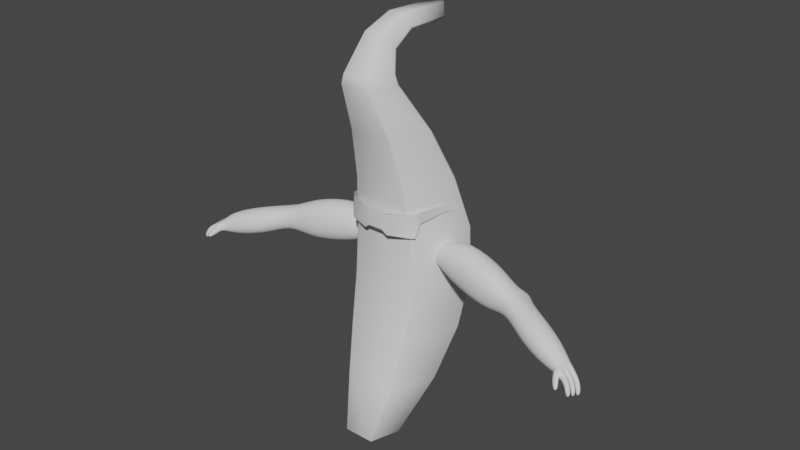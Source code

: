 # Source: MrBanana.blend  (saved by Blender 2.93.21; exported with 4.5.12 LTS)
import bpy
from mathutils import Matrix  # noqa: F401  (used for matrix-valued properties, if any)

bpy.ops.wm.read_factory_settings(use_empty=True)
scene = bpy.context.scene
scene.name = 'Scene'

# ---- collections
col_collection = bpy.data.collections.new('Collection'); scene.collection.children.link(col_collection)

# ---- world
world_world = bpy.data.worlds.new('World'); scene.world = world_world
world_world.use_nodes = True; world_world.node_tree.nodes.clear()
_N = world_world.node_tree.nodes; _L = world_world.node_tree.links
n0 = _N.new('ShaderNodeOutputWorld'); n0.name = 'World Output'; n0.location = (300, 300)
n1 = _N.new('ShaderNodeBackground'); n1.name = 'Background'; n1.location = (10, 300)
n1.inputs[0].default_value = (0.05088, 0.05088, 0.05088, 1.0)
_L.new(n1.outputs[0], n0.inputs[0])
n0.is_active_output = True
world_world.color = (0.05088, 0.05088, 0.05088)
world_world.use_sun_shadow = False
world_world.sun_shadow_jitter_overblur = 0.0

# ---- meshes
me_circle = bpy.data.meshes.new('Circle')
me_circle.from_pydata([(0.5439, 0.0285, -2.535e-10), (0.5499, 0.009489, 1.604e-09), (0.3461, -0.6178, 5.831e-11), (0.3307, -0.6297, 2.969e-10), (-0.3306, -0.6297, -7.758e-10), (-0.3462, -0.6176, 4.921e-09), (-0.5498, 0.00915, -1.106e-10), (-0.5437, 0.02864, 5.154e-10), (-0.009663, 0.4167, 1.346e-09), (0.009577, 0.4167, -5.283e-09), (0.2347, 1.462, 8.914), (0.2888, 1.461, 8.923), (-0.01103, 1.548, 9.095), (0.001685, 1.53, 9.049), (0.09626, 1.646, 9.367), (0.05656, 1.637, 9.336), (0.4071, 1.623, 9.364), (0.3646, 1.635, 9.387), (0.4917, 1.509, 9.083), (0.5044, 1.527, 9.132), (0.0466, 0.9085, 8.842), (-0.006317, 0.9141, 8.841), (-0.0254, 0.4813, 8.557), (0.0255, 0.4788, 8.557), (-0.3754, 0.2651, 8.765), (-0.3622, 0.2995, 8.728), (-0.2786, 0.8513, 8.987), (-0.2952, 0.8295, 9.029), (0.1316, 0.634, 9.314), (0.1758, 0.6428, 9.29), (0.1803, 0.006684, 9.033), (0.1348, -0.00883, 9.054), (0.3415, 0.2578, 8.737), (0.3479, 0.2215, 8.774), (0.2997, 0.7618, 9.052), (0.2922, 0.7871, 9.008), (-0.2128, 0.01938, 9.046), (-0.2541, 0.04067, 9.024), (-0.2159, 0.6879, 9.277), (-0.1769, 0.6701, 9.302), (0.5954, 0.1307, 5.877), (0.4634, -0.1483, 7.018), (0.5055, -0.1151, 7.017), (0.6371, 0.1629, 5.878), (0.7319, 0.03282, 2.338), (0.602, -0.2544, 1.192), (0.5634, -0.2842, 1.192), (0.6901, 0.0007036, 2.338), (0.7486, 0.2929, 4.694), (0.7799, 0.2488, 3.515), (0.7381, 0.2166, 3.515), (0.7068, 0.2606, 4.695), (1.142, 1.395, 2.341), (0.9361, 0.8681, 1.205), (0.9501, 0.818, 1.199), (1.158, 1.344, 2.342), (1.004, 1.293, 5.876), (0.7925, 0.7682, 7.008), (0.7774, 0.8233, 7.001), (0.9875, 1.343, 5.878), (1.169, 1.687, 4.69), (1.219, 1.702, 3.517), (1.235, 1.651, 3.516), (1.185, 1.636, 4.693), (-0.9872, 1.344, 5.878), (-0.7771, 0.8235, 7.001), (-0.7922, 0.7674, 7.008), (-1.004, 1.293, 5.876), (-1.158, 1.344, 2.342), (-0.9499, 0.8174, 1.199), (-0.9359, 0.8682, 1.204), (-1.141, 1.395, 2.341), (-1.185, 1.635, 4.693), (-1.235, 1.65, 3.516), (-1.219, 1.702, 3.517), (-1.169, 1.687, 4.69), (-0.6901, 0.0007038, 2.338), (-0.5634, -0.2842, 1.192), (-0.6021, -0.2541, 1.192), (-0.732, 0.03314, 2.338), (-0.6373, 0.1633, 5.878), (-0.5056, -0.1147, 7.017), (-0.4634, -0.1483, 7.018), (-0.5954, 0.1307, 5.877), (-0.7068, 0.2606, 4.695), (-0.7381, 0.2166, 3.515), (-0.78, 0.2491, 3.515), (-0.7488, 0.2932, 4.694), (-0.02626, 2.208, 2.344), (-0.02421, 1.536, 1.211), (0.02398, 1.536, 1.211), (0.02599, 2.208, 2.344), (0.02593, 2.044, 5.876), (0.02589, 1.375, 6.994), (-0.02626, 1.375, 6.994), (-0.02625, 2.044, 5.876), (-0.02624, 2.519, 4.689), (-0.02624, 2.57, 3.518), (0.02597, 2.57, 3.518), (0.02595, 2.519, 4.689), (0.009577, 0.4167, -5.283e-09), (0.018, 0.4627, 0.02238), (-0.01817, 0.4626, 0.02238), (-0.009663, 0.4167, 1.346e-09), (-0.5437, 0.02864, 5.154e-10), (-0.5727, 0.05988, 0.02259), (-0.5839, 0.02445, 0.02294), (-0.5498, 0.00915, -1.106e-10), (-0.3462, -0.6176, 4.921e-09), (-0.3727, -0.6257, 0.02325), (-0.3438, -0.6481, 0.02339), (-0.3306, -0.6297, -7.758e-10), (0.3307, -0.6297, 2.969e-10), (0.3438, -0.6481, 0.02339), (0.3727, -0.6259, 0.02325), (0.3461, -0.6178, 5.831e-11), (0.5499, 0.009489, 1.604e-09), (0.5841, 0.02484, 0.02293), (0.5729, 0.05977, 0.02259), (0.5439, 0.0285, -2.535e-10), (0.02584, 0.4606, 8.117), (0.02574, 0.4103, 8.312), (-0.02601, 0.4107, 8.312), (-0.02625, 0.4603, 8.117), (-0.527, 0.0972, 8.116), (-0.4782, 0.08457, 8.311), (-0.4966, 0.03203, 8.31), (-0.5442, 0.04635, 8.115), (-0.3536, -0.5402, 8.114), (-0.3296, -0.5042, 8.31), (-0.2879, -0.5385, 8.31), (-0.3115, -0.5732, 8.114), (0.3116, -0.5732, 8.114), (0.2788, -0.5413, 8.311), (0.3206, -0.5085, 8.312), (0.3535, -0.5407, 8.114), (0.5445, 0.0473, 8.115), (0.4918, 0.02553, 8.312), (0.4744, 0.07664, 8.313), (0.5273, 0.09694, 8.116)], [], [(49, 62, 55, 44), (55, 62, 61, 52), (93, 58, 139, 120), (65, 94, 123, 124), (0, 9, 8, 7, 6, 5, 4, 3, 2, 1), (73, 86, 79, 68), (81, 66, 127, 128), (41, 82, 131, 132), (43, 56, 63, 48), (36, 130, 129, 37), (26, 21, 10, 13), (137, 33, 32, 138), (63, 56, 59, 60), (67, 80, 87, 72), (123, 94, 93, 120), (97, 74, 71, 88), (105, 70, 69, 106), (85, 50, 47, 76), (113, 46, 45, 114), (57, 42, 135, 136), (129, 126, 24, 37), (20, 35, 18, 11), (43, 48, 51, 40), (34, 29, 16, 19), (67, 72, 75, 64), (49, 44, 47, 50), (73, 68, 71, 74), (28, 39, 14, 17), (35, 20, 23, 32), (12, 13, 10, 11, 18, 19, 16, 17, 14, 15), (29, 34, 33, 30), (21, 26, 25, 22), (39, 28, 31, 36), (27, 38, 37, 24), (38, 27, 12, 15), (125, 122, 22, 25), (95, 64, 75, 96), (99, 92, 95, 96), (109, 106, 69, 78), (133, 130, 36, 31), (83, 40, 51, 84), (87, 80, 83, 84), (117, 114, 45, 54), (61, 98, 91, 52), (135, 42, 41, 132), (105, 102, 89, 70), (89, 102, 101, 90), (53, 118, 117, 54), (59, 92, 99, 60), (79, 86, 85, 76), (91, 98, 97, 88), (24, 126, 125, 25), (109, 78, 77, 110), (37, 38, 39, 36), (29, 30, 31, 28), (33, 34, 35, 32), (21, 22, 23, 20), (25, 26, 27, 24), (10, 21, 20, 11), (34, 19, 18, 35), (127, 66, 65, 124), (121, 138, 32, 23), (12, 27, 26, 13), (139, 58, 57, 136), (81, 128, 131, 82), (14, 39, 38, 15), (16, 29, 28, 17), (137, 134, 30, 33), (113, 110, 77, 46), (97, 98, 99, 96), (93, 94, 95, 92), (65, 66, 67, 64), (73, 74, 75, 72), (89, 90, 91, 88), (69, 70, 71, 68), (85, 86, 87, 84), (81, 82, 83, 80), (41, 42, 43, 40), (49, 50, 51, 48), (77, 78, 79, 76), (45, 46, 47, 44), (61, 62, 63, 60), (57, 58, 59, 56), (53, 54, 55, 52), (88, 71, 70, 89), (52, 91, 90, 53), (68, 79, 78, 69), (76, 47, 46, 77), (44, 55, 54, 45), (64, 95, 94, 65), (92, 59, 58, 93), (80, 67, 66, 81), (40, 83, 82, 41), (56, 43, 42, 57), (50, 85, 84, 51), (62, 49, 48, 63), (60, 99, 98, 61), (74, 97, 96, 75), (86, 73, 72, 87), (133, 31, 30, 134), (101, 118, 53, 90), (119, 116, 117, 118), (115, 112, 113, 114), (111, 108, 109, 110), (103, 100, 101, 102), (107, 104, 105, 106), (104, 103, 102, 105), (100, 119, 118, 101), (108, 107, 106, 109), (112, 111, 110, 113), (116, 115, 114, 117), (133, 134, 135, 132), (129, 130, 131, 128), (137, 138, 139, 136), (121, 122, 123, 120), (125, 126, 127, 124), (124, 123, 122, 125), (120, 139, 138, 121), (128, 127, 126, 129), (132, 131, 130, 133), (136, 135, 134, 137), (121, 23, 22, 122)])
me_circle.polygons.foreach_set('use_smooth', [True] * 122)
_uv = me_circle.uv_layers.new(name='UVMap')
_uv.uv.foreach_set('vector', [0.0, 0.0, 0.0, 0.0, 0.0, 0.0, 0.0, 0.0, 0.0, 0.0, 0.0, 0.0, 0.0, 0.0, 0.0, 0.0, 0.0, 0.0, 0.0, 0.0, 0.0, 0.0, 0.0, 0.0, 0.0, 0.0, 0.0, 0.0, 0.0, 0.0, 0.0, 0.0, 0.0, 0.0, 0.0, 0.0, 0.0, 0.0, 0.0, 0.0, 0.0, 0.0, 0.0, 0.0, 0.0, 0.0, 0.0, 0.0, 0.0, 0.0, 0.0, 0.0, 0.0, 0.0, 0.0, 0.0, 0.0, 0.0, 0.0, 0.0, 0.0, 0.0, 0.0, 0.0, 0.0, 0.0, 0.0, 0.0, 0.0, 0.0, 0.0, 0.0, 0.0, 0.0, 0.0, 0.0, 0.0, 0.0, 0.0, 0.0, 0.0, 0.0, 0.0, 0.0, 0.0, 0.0, 0.0, 0.0, 0.0, 0.0, 0.0, 0.0, 0.0, 0.0, 0.0, 0.0, 0.0, 0.0, 0.0, 0.0, 0.0, 0.0, 0.0, 0.0, 0.0, 0.0, 0.0, 0.0, 0.0, 0.0, 0.0, 0.0, 0.0, 0.0, 0.0, 0.0, 0.0, 0.0, 0.0, 0.0, 0.0, 0.0, 0.0, 0.0, 0.0, 0.0, 0.0, 0.0, 0.0, 0.0, 0.0, 0.0, 0.0, 0.0, 0.0, 0.0, 0.0, 0.0, 0.0, 0.0, 0.0, 0.0, 0.0, 0.0, 0.0, 0.0, 0.0, 0.0, 0.0, 0.0, 0.0, 0.0, 0.0, 0.0, 0.0, 0.0, 0.0, 0.0, 0.0, 0.0, 0.0, 0.0, 0.0, 0.0, 0.0, 0.0, 0.0, 0.0, 0.0, 0.0, 0.0, 0.0, 0.0, 0.0, 0.0, 0.0, 0.0, 0.0, 0.0, 0.0, 0.0, 0.0, 0.0, 0.0, 0.0, 0.0, 0.0, 0.0, 0.0, 0.0, 0.0, 0.0, 0.0, 0.0, 0.0, 0.0, 0.0, 0.0, 0.0, 0.0, 0.0, 0.0, 0.0, 0.0, 0.0, 0.0, 0.0, 0.0, 0.0, 0.0, 0.0, 0.0, 0.0, 0.0, 0.0, 0.0, 0.0, 0.0, 0.0, 0.0, 0.0, 0.0, 0.0, 0.0, 0.0, 0.0, 0.0, 0.0, 0.0, 0.0, 0.0, 0.0, 0.0, 0.0, 0.0, 0.0, 0.0, 0.0, 0.0, 0.0, 0.0, 0.0, 0.0, 0.0, 0.0, 0.0, 0.0, 0.0, 0.0, 0.0, 0.0, 0.0, 0.0, 0.0, 0.0, 0.0, 0.0, 0.0, 0.0, 0.0, 0.0, 0.0, 0.0, 0.0, 0.0, 0.0, 0.0, 0.0, 0.0, 0.0, 0.0, 0.0, 0.0, 0.0, 0.0, 0.0, 0.0, 0.0, 0.0, 0.0, 0.0, 0.0, 0.0, 0.0, 0.0, 0.0, 0.0, 0.0, 0.0, 0.0, 0.0, 0.0, 0.0, 0.0, 0.0, 0.0, 0.0, 0.0, 0.0, 0.0, 0.0, 0.0, 0.0, 0.0, 0.0, 0.0, 0.0, 0.0, 0.0, 0.0, 0.0, 0.0, 0.0, 0.0, 0.0, 0.0, 0.0, 0.0, 0.0, 0.0, 0.0, 0.0, 0.0, 0.0, 0.0, 0.0, 0.0, 0.0, 0.0, 0.0, 0.0, 0.0, 0.0, 0.0, 0.0, 0.0, 0.0, 0.0, 0.0, 0.0, 0.0, 0.0, 0.0, 0.0, 0.0, 0.0, 0.0, 0.0, 0.0, 0.0, 0.0, 0.0, 0.0, 0.0, 0.0, 0.0, 0.0, 0.0, 0.0, 0.0, 0.0, 0.0, 0.0, 0.0, 0.0, 0.0, 0.0, 0.0, 0.0, 0.0, 0.0, 0.0, 0.0, 0.0, 0.0, 0.0, 0.0, 0.0, 0.0, 0.0, 0.0, 0.0, 0.0, 0.0, 0.0, 0.0, 0.0, 0.0, 0.0, 0.0, 0.0, 0.0, 0.0, 0.0, 0.0, 0.0, 0.0, 0.0, 0.0, 0.0, 0.0, 0.0, 0.0, 0.0, 0.0, 0.0, 0.0, 0.0, 0.0, 0.0, 0.0, 0.0, 0.0, 0.0, 0.0, 0.0, 0.0, 0.0, 0.0, 0.0, 0.0, 0.0, 0.0, 0.0, 0.0, 0.0, 0.0, 0.0, 0.0, 0.0, 0.0, 0.0, 0.0, 0.0, 0.0, 0.0, 0.0, 0.0, 0.0, 0.0, 0.0, 0.0, 0.0, 0.0, 0.0, 0.0, 0.0, 0.0, 0.0, 0.0, 0.0, 0.0, 0.0, 0.0, 0.0, 0.0, 0.0, 0.0, 0.0, 0.0, 0.0, 0.0, 0.0, 0.0, 0.0, 0.0, 0.0, 0.0, 0.0, 0.0, 0.0, 0.0, 0.0, 0.0, 0.0, 0.0, 0.0, 0.0, 0.0, 0.0, 0.0, 0.0, 0.0, 0.0, 0.0, 0.0, 0.0, 0.0, 0.0, 0.0, 0.0, 0.0, 0.0, 0.0, 0.0, 0.0, 0.0, 0.0, 0.0, 0.0, 0.0, 0.0, 0.0, 0.0, 0.0, 0.0, 0.0, 0.0, 0.0, 0.0, 0.0, 0.0, 0.0, 0.0, 0.0, 0.0, 0.0, 0.0, 0.0, 0.0, 0.0, 0.0, 0.0, 0.0, 0.0, 0.0, 0.0, 0.0, 0.0, 0.0, 0.0, 0.0, 0.0, 0.0, 0.0, 0.0, 0.0, 0.0, 0.0, 0.0, 0.0, 0.0, 0.0, 0.0, 0.0, 0.0, 0.0, 0.0, 0.0, 0.0, 0.0, 0.0, 0.0, 0.0, 0.0, 0.0, 0.0, 0.0, 0.0, 0.0, 0.0, 0.0, 0.0, 0.0, 0.0, 0.0, 0.0, 0.0, 0.0, 0.0, 0.0, 0.0, 0.0, 0.0, 0.0, 0.0, 0.0, 0.0, 0.0, 0.0, 0.0, 0.0, 0.0, 0.0, 0.0, 0.0, 0.0, 0.0, 0.0, 0.0, 0.0, 0.0, 0.0, 0.0, 0.0, 0.0, 0.0, 0.0, 0.0, 0.0, 0.0, 0.0, 0.0, 0.0, 0.0, 0.0, 0.0, 0.0, 0.0, 0.0, 0.0, 0.0, 0.0, 0.0, 0.0, 0.0, 0.0, 0.0, 0.0, 0.0, 0.0, 0.0, 0.0, 0.0, 0.0, 0.0, 0.0, 0.0, 0.0, 0.0, 0.0, 0.0, 0.0, 0.0, 0.0, 0.0, 0.0, 0.0, 0.0, 0.0, 0.0, 0.0, 0.0, 0.0, 0.0, 0.0, 0.0, 0.0, 0.0, 0.0, 0.0, 0.0, 0.0, 0.0, 0.0, 0.0, 0.0, 0.0, 0.0, 0.0, 0.0, 0.0, 0.0, 0.0, 0.0, 0.0, 0.0, 0.0, 0.0, 0.0, 0.0, 0.0, 0.0, 0.0, 0.0, 0.0, 0.0, 0.0, 0.0, 0.0, 0.0, 0.0, 0.0, 0.0, 0.0, 0.0, 0.0, 0.0, 0.0, 0.0, 0.0, 0.0, 0.0, 0.0, 0.0, 0.0, 0.0, 0.0, 0.0, 0.0, 0.0, 0.0, 0.0, 0.0, 0.0, 0.0, 0.0, 0.0, 0.0, 0.0, 0.0, 0.0, 0.0, 0.0, 0.0, 0.0, 0.0, 0.0, 0.0, 0.0, 0.0, 0.0, 0.0, 0.0, 0.0, 0.0, 0.0, 0.0, 0.0, 0.0, 0.0, 0.0, 0.0, 0.0, 0.0, 0.0, 0.0, 0.0, 0.0, 0.0, 0.0, 0.0, 0.0, 0.0, 0.0, 0.0, 0.0, 0.0, 0.0, 0.0, 0.0, 0.0, 0.0, 0.0, 0.0, 0.0, 0.0, 0.0, 0.0, 0.0, 0.0, 0.0, 0.0, 0.0, 0.0, 0.0, 0.0, 0.0, 0.0, 0.0, 0.0, 0.0, 0.0, 0.0, 0.0, 0.0, 0.0, 0.0, 0.0, 0.0, 0.0, 0.0, 0.0, 0.0, 0.0, 0.0, 0.0, 0.0, 0.0, 0.0, 0.0, 0.0, 0.0, 0.0, 0.0, 0.0, 0.0, 0.0, 0.0, 0.0, 0.0, 0.0, 0.0, 0.0, 0.0, 0.0, 0.0, 0.0, 0.0, 0.0, 0.0, 0.0, 0.0, 0.0, 0.0, 0.0, 0.0, 0.0, 0.0, 0.0, 0.0, 0.0, 0.0, 0.0, 0.0, 0.0, 0.0, 0.0, 0.0, 0.0, 0.0, 0.0, 0.0, 0.0, 0.0, 0.0, 0.0, 0.0, 0.0, 0.0, 0.0, 0.0, 0.0, 0.0, 0.0, 0.0, 0.0, 0.0, 0.0, 0.0, 0.0, 0.0, 0.0, 0.0, 0.0, 0.0, 0.0, 0.0, 0.0, 0.0, 0.0, 0.0, 0.0, 0.0, 0.0, 0.0, 0.0, 0.0, 0.0, 0.0, 0.0, 0.0, 0.0, 0.0, 0.0, 0.0, 0.0, 0.0, 0.0, 0.0, 0.0, 0.0, 0.0, 0.0, 0.0, 0.0, 0.0, 0.0, 0.0, 0.0, 0.0, 0.0, 0.0, 0.0, 0.0, 0.0, 0.0, 0.0, 0.0, 0.0, 0.0, 0.0, 0.0, 0.0, 0.0, 0.0, 0.0, 0.0, 0.0, 0.0, 0.0, 0.0, 0.0, 0.0, 0.0, 0.0, 0.0, 0.0, 0.0, 0.0, 0.0, 0.0, 0.0, 0.0, 0.0, 0.0, 0.0, 0.0, 0.0, 0.0, 0.0, 0.0, 0.0, 0.0, 0.0, 0.0, 0.0, 0.0, 0.0, 0.0, 0.0, 0.0, 0.0, 0.0, 0.0, 0.0, 0.0, 0.0, 0.0, 0.0, 0.0, 0.0, 0.0, 0.0, 0.0, 0.0, 0.0, 0.0, 0.0, 0.0, 0.0, 0.0, 0.0, 0.0, 0.0, 0.0, 0.0, 0.0, 0.0, 0.0, 0.0, 0.0, 0.0, 0.0, 0.0, 0.0, 0.0, 0.0, 0.0, 0.0, 0.0, 0.0, 0.0, 0.0, 0.0, 0.0, 0.0, 0.0, 0.0, 0.0, 0.0, 0.0, 0.0, 0.0, 0.0, 0.0, 0.0, 0.0, 0.0, 0.0])
me_circle.use_remesh_fix_poles = True
me_circle.use_remesh_preserve_attributes = False
me_circle.update()
me_plane = bpy.data.meshes.new('Plane')
me_plane.from_pydata([(-0.4418, -0.4871, 0.3183), (0.2281, -0.4871, 0.3183), (-0.4418, 0.5027, 0.136), (0.2281, 0.5027, 0.136), (-0.7891, -0.9849, -2.565), (-0.2587, -0.9849, -2.565), (-1.592, -1.929, -4.832), (-1.169, -1.936, -4.923), (-1.642, -1.301, -5.001), (-1.219, -1.308, -5.092), (-0.62, 0.007836, 0.2271), (0.448, 0.007836, 0.2271), (-0.05526, -0.5906, -2.638), (-1.791, -1.502, -4.612), (-0.8396, -1.517, -4.817), (-2.022, -2.294, -5.413), (-1.9, -2.293, -5.517), (-2.073, -1.668, -5.636), (-2.195, -1.67, -5.533), (-1.279, -2.063, -5.145), (-1.557, -2.027, -5.05), (-1.661, -1.4, -5.203), (-1.383, -1.436, -5.298), (-1.531, -2.077, -4.822), (-1.202, -2.082, -4.893), (-1.597, -2.077, -5.079), (-1.336, -2.142, -5.111), (-1.847, -2.494, -5.122), (-1.727, -2.566, -5.16), (-1.807, -2.346, -5.233), (-1.692, -2.415, -5.27), (-1.187, -1.702, -4.986), (-1.183, -1.752, -4.973), (-1.204, -1.493, -5.043), (-1.2, -1.542, -5.029), (-1.606, -1.745, -4.882), (-1.61, -1.696, -4.895), (-1.623, -1.535, -4.938), (-1.627, -1.486, -4.952), (-1.965, -2.06, -5.561), (-1.951, -2.109, -5.552), (-2.022, -1.852, -5.601), (-2.009, -1.901, -5.592), (-2.073, -2.111, -5.449), (-2.086, -2.062, -5.458), (-2.131, -1.902, -5.488), (-2.144, -1.854, -5.498), (-1.31, -1.878, -5.19), (-1.318, -1.829, -5.202), (-1.344, -1.669, -5.241), (-1.352, -1.62, -5.253), (-1.63, -1.584, -5.158), (-1.622, -1.633, -5.146), (-1.596, -1.794, -5.107), (-1.588, -1.842, -5.095), (-0.9526, 0.3945, -1.882), (-0.7323, 0.6263, -0.5977), (0.4957, 0.6261, -0.5902), (0.2131, 0.3947, -1.876), (0.2136, -1.104, -1.738), (0.4962, -0.8706, -0.4276), (-0.7299, -0.8703, -0.435), (-0.9526, -1.104, -1.743), (-1.16, -0.04805, -0.548), (-1.428, -0.5046, -1.826), (0.9229, -0.03912, -0.5037), (0.6441, -0.5014, -1.801), (-1.449, -1.84, -4.095), (-1.171, -1.53, -3.288), (-1.26, -0.4148, -3.588), (-1.531, -0.8052, -4.373), (-0.8631, -0.8161, -4.516), (-0.5415, -0.4266, -3.743), (-0.7816, -1.851, -4.239), (-0.4528, -1.542, -3.443), (-0.2612, -0.9873, -3.642), (-0.5916, -1.34, -4.433), (-1.518, -0.9664, -3.371), (-1.766, -1.319, -4.177), (-0.7667, 0.101, -2.904), (-0.7062, 0.1735, -2.639), (-1.05, -0.5906, -2.638), (-0.3447, 0.1708, -2.638), (-0.4361, 0.1061, -2.919), (-0.9859, -0.09447, -3.039), (-0.8505, 0.0646, -2.421), (-0.1176, 0.06144, -2.426), (-0.3284, -0.108, -3.083), (-1.536, -1.955, -5.451), (-1.571, -1.796, -5.486), (-1.771, -1.778, -5.387), (-1.735, -1.938, -5.352), (-1.484, -2.188, -5.4), (-1.684, -2.171, -5.301), (-1.525, -2.004, -5.44), (-1.725, -1.987, -5.341), (-1.623, -1.563, -5.536), (-1.822, -1.545, -5.437), (-1.582, -1.747, -5.496), (-1.782, -1.73, -5.397)], [], [(4, 5, 74, 68), (2, 10, 63, 56), (1, 11, 65, 60), (59, 66, 12, 5), (66, 58, 86, 12), (81, 4, 68, 77), (73, 76, 14, 7), (76, 71, 9, 14), (55, 64, 81, 85), (70, 78, 13, 8), (78, 67, 6, 13), (71, 70, 8, 9), (5, 12, 75, 74), (3, 2, 56, 57), (0, 1, 60, 61), (31, 34, 49, 48), (93, 92, 16, 15), (37, 36, 53, 52), (95, 93, 15, 43), (90, 91, 44, 45), (46, 41, 17, 18), (96, 97, 18, 17), (44, 39, 42, 45), (98, 96, 17, 41), (97, 99, 46, 18), (92, 94, 40, 16), (88, 89, 42, 39), (8, 38, 51, 21), (15, 16, 40, 43), (33, 9, 22, 50), (7, 14, 9, 33, 34, 31, 32), (9, 8, 21, 22), (35, 6, 20, 54), (13, 6, 35, 36, 37, 38, 8), (6, 7, 24, 23), (24, 26, 30, 28), (19, 20, 25, 26), (7, 19, 26, 24), (20, 6, 23, 25), (27, 28, 30, 29), (23, 24, 28, 27), (26, 25, 29, 30), (25, 23, 27, 29), (52, 49, 50, 51), (98, 41, 46, 99), (89, 49, 52, 90), (88, 39, 44, 91), (94, 47, 54, 95), (7, 32, 47, 19), (53, 54, 47, 48), (35, 54, 53, 36), (52, 51, 38, 37), (50, 49, 34, 33), (32, 31, 48, 47), (10, 0, 61, 63), (11, 3, 57, 65), (64, 62, 4, 81), (12, 87, 72, 75), (62, 59, 5, 4), (84, 81, 77, 69), (66, 59, 60, 65), (64, 55, 56, 63), (62, 64, 63, 61), (58, 66, 65, 57), (59, 62, 61, 60), (55, 58, 57, 56), (87, 84, 69, 72), (76, 73, 74, 75), (73, 67, 68, 74), (70, 71, 72, 69), (78, 70, 69, 77), (71, 76, 75, 72), (67, 78, 77, 68), (67, 73, 7, 6), (84, 85, 81), (86, 87, 12), (82, 80, 79, 83), (58, 55, 85, 86), (79, 80, 85, 84), (82, 83, 87, 86), (80, 82, 86, 85), (83, 79, 84, 87), (48, 88, 91, 53), (42, 89, 90, 45), (48, 49, 89, 88), (52, 53, 91, 90), (40, 94, 95, 43), (19, 47, 94, 92), (54, 20, 93, 95), (20, 19, 92, 93), (50, 98, 99, 51), (21, 51, 99, 97), (50, 22, 96, 98), (22, 21, 97, 96)])
me_plane.polygons.foreach_set('use_smooth', [True] * 94)
_uv = me_plane.uv_layers.new(name='UVMap')
_uv.uv.foreach_set('vector', [0.0, 0.0, 1.0, 0.0, 1.0, 0.0, 0.0, 0.0, 0.0, 1.0, 0.0, 0.5, 0.0, 0.5, 0.0, 1.0, 1.0, 0.0, 1.0, 0.5, 1.0, 0.5, 1.0, 0.0, 1.0, 0.0, 1.0, 0.5, 1.0, 0.5, 1.0, 0.0, 1.0, 0.5, 1.0, 1.0, 1.0, 0.938, 1.0, 0.5, 0.0, 0.5, 0.0, 0.0, 0.0, 0.0, 0.0, 0.5, 1.0, 0.0, 1.0, 0.5, 1.0, 0.5, 1.0, 0.0, 1.0, 0.5, 1.0, 1.0, 1.0, 1.0, 1.0, 0.5, 0.0, 1.0, 0.0, 0.5, 0.0, 0.5, 0.0, 0.94, 0.0, 1.0, 0.0, 0.5, 0.0, 0.5, 0.0, 1.0, 0.0, 0.5, 0.0, 0.0, 0.0, 0.0, 0.0, 0.5, 1.0, 1.0, 0.0, 1.0, 0.0, 1.0, 1.0, 1.0, 1.0, 0.0, 1.0, 0.5, 1.0, 0.5, 1.0, 0.0, 1.0, 1.0, 0.0, 1.0, 0.0, 1.0, 1.0, 1.0, 0.0, 0.0, 1.0, 0.0, 1.0, 0.0, 0.0, 0.0, 1.0, 0.3724, 1.0, 0.6276, 1.0, 0.6276, 1.0, 0.3724, 0.0, 0.0, 1.0, 0.0, 1.0, 0.0, 0.0, 0.0, 0.0, 0.6276, 0.0, 0.3723, 0.0, 0.3718, 0.0, 0.6281, 0.0, 0.2946, 0.0, 0.0, 0.0, 0.0, 0.0, 0.2945, 0.0, 0.628, 0.0, 0.372, 0.0, 0.3722, 0.0, 0.6278, 0.0, 0.7057, 1.0, 0.7057, 1.0, 1.0, 0.0, 1.0, 1.0, 1.0, 0.0, 1.0, 0.0, 1.0, 1.0, 1.0, 0.0, 0.3722, 1.0, 0.3724, 1.0, 0.6276, 0.0, 0.6278, 1.0, 0.7057, 1.0, 1.0, 1.0, 1.0, 1.0, 0.7057, 0.0, 1.0, 0.0, 0.7057, 0.0, 0.7057, 0.0, 1.0, 1.0, 0.0, 1.0, 0.2943, 1.0, 0.2943, 1.0, 0.0, 1.0, 0.3724, 1.0, 0.6276, 1.0, 0.6276, 1.0, 0.3724, 0.0, 1.0, 0.0, 0.7057, 0.0, 0.7057, 0.0, 1.0, 0.0, 0.0, 1.0, 0.0, 1.0, 0.2943, 0.0, 0.2945, 1.0, 0.7057, 1.0, 1.0, 1.0, 1.0, 1.0, 0.7057, 1.0, 0.0, 1.0, 0.5, 1.0, 1.0, 1.0, 0.7057, 1.0, 0.6276, 1.0, 0.3724, 1.0, 0.2943, 1.0, 1.0, 0.0, 1.0, 0.0, 1.0, 1.0, 1.0, 0.0, 0.2941, 0.0, 0.0, 0.0, 0.0, 0.0, 0.2947, 0.0, 0.5, 0.0, 0.0, 0.0, 0.2941, 0.0, 0.3723, 0.0, 0.6276, 0.0, 0.7057, 0.0, 1.0, 0.0, 0.0, 1.0, 0.0, 1.0, 0.0, 0.1132, 0.0, 1.0, 0.0, 0.5858, 0.0, 1.0, 0.0, 1.0, 0.0, 1.0, 0.0, 0.0, 0.0, 0.07369, 0.0, 0.5858, 0.0, 1.0, 0.0, 1.0, 0.0, 0.5858, 0.0, 1.0, 0.0, 0.0, 0.0, 0.0, 0.0, 0.1132, 0.0, 0.07369, 0.0, 0.4664, 0.0, 1.0, 0.0, 1.0, 0.0, 0.4663, 0.0, 0.1132, 0.0, 1.0, 0.0, 1.0, 0.0, 0.4664, 0.0, 0.5858, 0.0, 0.07369, 0.0, 0.4663, 0.0, 1.0, 0.0, 0.07369, 0.0, 0.1132, 0.0, 0.4664, 0.0, 0.4663, 0.0, 0.0, 0.6281, 1.0, 0.6276, 1.0, 0.7057, 0.0, 0.7057, 1.0, 0.7057, 1.0, 0.7057, 0.0, 0.7057, 0.0, 0.7057, 1.0, 0.6276, 1.0, 0.6276, 0.0, 0.6281, 0.0, 0.628, 1.0, 0.3724, 1.0, 0.3724, 0.0, 0.3722, 0.0, 0.372, 1.0, 0.2943, 1.0, 0.2943, 0.0, 0.2947, 0.0, 0.2946, 1.0, 0.0, 1.0, 0.2943, 1.0, 0.2943, 1.0, 0.0, 0.0, 0.3718, 0.0, 0.2947, 1.0, 0.2943, 1.0, 0.3724, 0.0, 0.2941, 0.0, 0.2947, 0.0, 0.3718, 0.0, 0.3723, 0.0, 0.6281, 0.0, 0.7057, 0.0, 0.7057, 0.0, 0.6276, 1.0, 0.7057, 1.0, 0.6276, 1.0, 0.6276, 1.0, 0.7057, 1.0, 0.2943, 1.0, 0.3724, 1.0, 0.3724, 1.0, 0.2943, 0.0, 0.5, 0.0, 0.0, 0.0, 0.0, 0.0, 0.5, 1.0, 0.5, 1.0, 1.0, 1.0, 1.0, 1.0, 0.5, 0.0, 0.5, 0.0, 0.0, 0.0, 0.0, 0.0, 0.5, 1.0, 0.5, 1.0, 0.9277, 1.0, 1.0, 1.0, 0.5, 0.0, 0.0, 1.0, 0.0, 1.0, 0.0, 0.0, 0.0, 0.0, 0.9393, 0.0, 0.5, 0.0, 0.5, 0.0, 1.0, 1.0, 0.5, 1.0, 0.0, 1.0, 0.0, 1.0, 0.5, 0.0, 0.5, 0.0, 1.0, 0.0, 1.0, 0.0, 0.5, 0.0, 0.0, 0.0, 0.5, 0.0, 0.5, 0.0, 0.0, 1.0, 1.0, 1.0, 0.5, 1.0, 0.5, 1.0, 1.0, 1.0, 0.0, 0.0, 0.0, 0.0, 0.0, 1.0, 0.0, 0.0, 1.0, 1.0, 1.0, 1.0, 1.0, 0.0, 1.0, 1.0, 0.9277, 0.0, 0.9393, 0.0, 1.0, 1.0, 1.0, 1.0, 0.5, 1.0, 0.0, 1.0, 0.0, 1.0, 0.5, 1.0, 0.0, 0.0, 0.0, 0.0, 0.0, 1.0, 0.0, 0.0, 1.0, 1.0, 1.0, 1.0, 1.0, 0.0, 1.0, 0.0, 0.5, 0.0, 1.0, 0.0, 1.0, 0.0, 0.5, 1.0, 1.0, 1.0, 0.5, 1.0, 0.5, 1.0, 1.0, 0.0, 0.0, 0.0, 0.5, 0.0, 0.5, 0.0, 0.0, 0.0, 0.0, 1.0, 0.0, 1.0, 0.0, 0.0, 0.0, 0.0, 0.9393, -0.1399, 0.8928, 0.0, 0.5, 1.0, 0.938, 0.9163, 0.8973, 1.0, 0.5, 0.7803, 1.0, 0.2176, 1.0, 0.2252, 1.0, 0.7727, 1.0, 1.0, 1.0, 0.0, 1.0, 0.0, 0.94, 1.0, 0.938, 0.2252, 1.0, 0.2176, 1.0, 0.0, 0.94, 0.0, 0.9393, 0.7803, 1.0, 0.7727, 1.0, 1.0, 0.9277, 1.0, 0.938, 0.2176, 1.0, 0.7803, 1.0, 1.0, 0.938, 0.0, 0.94, 0.7727, 1.0, 0.2252, 1.0, 0.0, 0.9393, 1.0, 0.9277, 1.0, 0.3724, 1.0, 0.3724, 0.0, 0.372, 0.0, 0.3718, 1.0, 0.6276, 1.0, 0.6276, 0.0, 0.628, 0.0, 0.6278, 1.0, 0.3724, 1.0, 0.6276, 1.0, 0.6276, 1.0, 0.3724, 0.0, 0.6281, 0.0, 0.3718, 0.0, 0.372, 0.0, 0.628, 1.0, 0.2943, 1.0, 0.2943, 0.0, 0.2946, 0.0, 0.2945, 1.0, 0.0, 1.0, 0.2943, 1.0, 0.2943, 1.0, 0.0, 0.0, 0.2947, 0.0, 0.0, 0.0, 0.0, 0.0, 0.2946, 0.0, 0.0, 1.0, 0.0, 1.0, 0.0, 0.0, 0.0, 1.0, 0.7057, 1.0, 0.7057, 0.0, 0.7057, 0.0, 0.7057, 0.0, 1.0, 0.0, 0.7057, 0.0, 0.7057, 0.0, 1.0, 1.0, 0.7057, 1.0, 1.0, 1.0, 1.0, 1.0, 0.7057, 1.0, 1.0, 0.0, 1.0, 0.0, 1.0, 1.0, 1.0])
me_plane.use_remesh_fix_poles = True
me_plane.use_remesh_preserve_attributes = False
me_plane.update()
me_plane_001 = bpy.data.meshes.new('Plane.001')
me_plane_001.from_pydata([(-0.8389, -0.7618, -0.2274), (0.8389, -0.7618, -0.2274), (-0.8389, 1.0, -0.285), (0.8389, 1.0, -0.285), (0.3212, -0.7618, 0.3437), (-0.3212, -0.7618, 0.3437), (-0.2919, 1.0, 0.3971), (0.2919, 1.0, 0.3971), (0.1921, -0.4374, 0.4221), (-0.1921, -0.4374, 0.4221), (0.1055, 0.905, 0.4221), (-0.1055, 0.905, 0.4221), (-0.9337, -0.7618, -0.4771), (0.9337, -0.7618, -0.4771), (-0.9337, 1.0, -0.4978), (0.9337, 1.0, -0.4978), (-0.9337, 0.1367, -1.037), (0.9337, 0.1367, -1.037), (-0.9337, 1.0, -1.04), (0.9337, 1.0, -1.04), (-1.113, 0.4579, -3.129), (1.113, 0.4579, -3.129), (-1.113, 1.0, -3.129), (1.113, 1.0, -3.129), (-1.196, 0.2341, -4.048), (1.196, 0.2341, -4.048), (-1.196, 0.7762, -4.048), (1.196, 0.7762, -4.048), (0.1827, 0.7817, 0.4158), (0.3069, 0.837, 0.4092), (-0.2613, -0.3584, 0.4174), (-0.3641, -0.5933, 0.3455), (0.3641, -0.5933, 0.3455), (0.8138, -0.5933, -0.2166), (0.8148, 0.8371, -0.2736), (-0.8138, -0.5933, -0.2166), (-0.3069, 0.837, 0.4092), (-0.8148, 0.8371, -0.2736), (0.2613, -0.3584, 0.4174), (-0.1827, 0.7817, 0.4158), (-0.8764, 0.8371, -0.4134), (-0.8759, -0.5933, -0.3949), (0.8759, -0.5933, -0.3949), (0.8764, 0.8371, -0.4134)], [], [(8, 10, 11, 9), (12, 14, 18, 16), (15, 13, 17, 19), (16, 18, 22, 20), (19, 17, 21, 23), (20, 22, 26, 24), (23, 21, 25, 27), (28, 29, 7, 10), (30, 31, 5, 9), (33, 32, 4, 1), (29, 34, 3, 7), (31, 35, 0, 5), (37, 36, 6, 2), (32, 38, 8, 4), (39, 30, 9, 11), (38, 28, 10, 8), (36, 39, 11, 6), (43, 42, 13, 15), (41, 40, 14, 12), (40, 37, 2, 14), (35, 41, 12, 0), (42, 33, 1, 13), (34, 43, 15, 3), (31, 30, 39, 36, 37, 40, 41, 35), (29, 28, 38, 32, 33, 42, 43, 34)])
me_plane_001.polygons.foreach_set('use_smooth', [True] * 25)
_uv = me_plane_001.uv_layers.new(name='UVMap')
_uv.uv.foreach_set('vector', [0.596, 0.2813, 0.596, 0.858, 0.404, 0.858, 0.404, 0.2813, 0.0, 0.0, 0.0, 1.0, 0.0, 1.0, 0.0, 0.0, 1.0, 1.0, 1.0, 0.0, 1.0, 0.0, 1.0, 1.0, 0.0, 0.0, 0.0, 1.0, 0.0, 1.0, 0.0, 0.0, 1.0, 1.0, 1.0, 0.0, 1.0, 0.0, 1.0, 1.0, 0.0, 0.0, 0.0, 1.0, 0.0, 1.0, 0.0, 0.0, 1.0, 1.0, 1.0, 0.0, 1.0, 0.0, 1.0, 1.0, 0.596, 0.8739, 0.6027, 0.9538, 0.596, 1.0, 0.596, 0.858, 0.404, 0.2329, 0.3795, 0.04623, 0.404, 0.0, 0.404, 0.2813, 1.0, 0.04622, 0.596, 0.01136, 0.596, 0.0, 1.0, 0.0, 0.6027, 0.9538, 1.0, 0.9538, 1.0, 1.0, 0.596, 1.0, 0.3795, 0.04623, 0.0, 0.04622, 0.0, 0.0, 0.404, 0.0, 0.0, 0.9538, 0.404, 0.961, 0.404, 1.0, 0.0, 1.0, 0.596, 0.01136, 0.596, 0.2329, 0.596, 0.2813, 0.596, 0.0, 0.404, 0.8739, 0.404, 0.2329, 0.404, 0.2813, 0.404, 0.858, 0.596, 0.2329, 0.596, 0.8739, 0.596, 0.858, 0.596, 0.2813, 0.404, 0.961, 0.404, 0.8739, 0.404, 0.858, 0.404, 1.0, 1.0, 0.9538, 1.0, 0.04623, 1.0, 0.0, 1.0, 1.0, 0.0, 0.04623, 0.0, 0.9538, 0.0, 1.0, 0.0, 0.0, 0.0, 0.9538, 0.0, 0.9538, 0.0, 1.0, 0.0, 1.0, 0.0, 0.04622, 0.0, 0.04623, 0.0, 0.0, 0.0, 0.0, 1.0, 0.04623, 1.0, 0.04622, 1.0, 0.0, 1.0, 0.0, 1.0, 0.9538, 1.0, 0.9538, 1.0, 1.0, 1.0, 1.0, 0.3795, 0.04623, 0.404, 0.2329, 0.404, 0.8739, 0.404, 0.961, 0.0, 0.9538, 0.0, 0.9538, 0.0, 0.04623, 0.0, 0.04622, 0.6027, 0.9538, 0.596, 0.8739, 0.596, 0.2329, 0.596, 0.01136, 1.0, 0.04622, 1.0, 0.04623, 1.0, 0.9538, 1.0, 0.9538])
me_plane_001.use_remesh_fix_poles = True
me_plane_001.use_remesh_preserve_attributes = False
me_plane_001.update()

# ---- objects
ob_body = bpy.data.objects.new('Body', me_circle)
ob_plane = bpy.data.objects.new('Plane', me_plane)
ob_plane_001 = bpy.data.objects.new('Plane.001', me_plane_001)

# ---- transforms, parenting, visibility, modifiers, constraints
ob_body.location = (0.0, 0.0, 0.0)
ob_plane.location = (1.159, 1.06, 4.27)
ob_plane.rotation_euler = (-0.05236, 4.712, 0.0)
ob_plane.scale = (0.5518, 0.5518, 0.7107)
_m = ob_plane.modifiers.new('Mirror', 'MIRROR')
_m.mirror_object = ob_body
_m = ob_plane.modifiers.new('Subdivision', 'SUBSURF')
ob_plane_001.location = (8.941e-08, 0.115, 5.073)
ob_plane_001.rotation_euler = (1.571, -0.0, 0.0)
ob_plane_001.scale = (0.8987, 0.303, 0.303)

# ---- collection membership
col_collection.objects.link(ob_body)
col_collection.objects.link(ob_plane)
col_collection.objects.link(ob_plane_001)

# ---- scene / render settings (as saved in the file)
scene.frame_start = 1; scene.frame_end = 250; scene.frame_set(1)
scene.render.engine = 'BLENDER_EEVEE_NEXT'
scene.cycles.use_denoising = False
scene.cycles.samples = 128
scene.cycles.sampling_pattern = 'TABULATED_SOBOL'
scene.cycles.use_adaptive_sampling = False
scene.cycles.use_light_tree = False
scene.view_settings.view_transform = 'Filmic'
bpy.context.view_layer.update()

# ---- added for rendering (the .blend has no active camera and no usable light): camera, sun
cam_auto = bpy.data.cameras.new('AutoCamera')
cam_auto.lens = 50.0
cam_auto.sensor_width = 36.0
cam_auto.clip_end = 1000.0
ob_auto_camera = bpy.data.objects.new('AutoCamera', cam_auto)
scene.collection.objects.link(ob_auto_camera)
ob_auto_camera.location = (13.3522, -15.2417, 15.3583)
ob_auto_camera.rotation_euler = (1.09748, -7.21219e-08, 0.694738)
scene.camera = ob_auto_camera
light_auto_sun = bpy.data.lights.new('AutoSun', 'SUN')
light_auto_sun.energy = 3.0
light_auto_sun.angle = 0.0523599
ob_auto_sun = bpy.data.objects.new('AutoSun', light_auto_sun)
scene.collection.objects.link(ob_auto_sun)
ob_auto_sun.rotation_euler = (0.872665, 0.174533, 0.523599)
bpy.context.view_layer.update()
